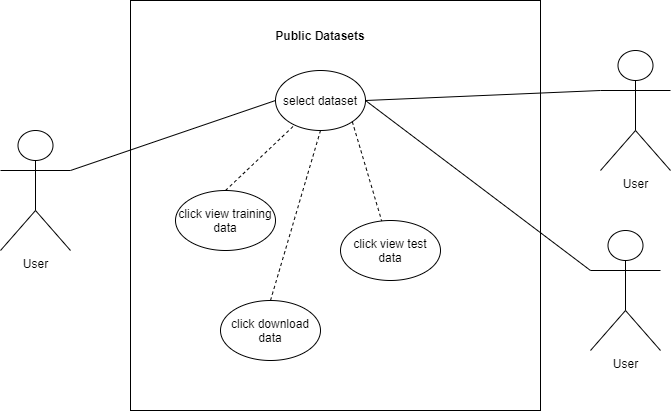

The diagram above was exported from draw.io. Its source (the exported page's mxGraphModel, read from the mxfile embedded in the PNG):
<mxGraphModel dx="1038" dy="521" grid="1" gridSize="10" guides="1" tooltips="1" connect="1" arrows="1" fold="1" page="1" pageScale="1" pageWidth="850" pageHeight="1100" math="0" shadow="0">
  <root>
    <mxCell id="0" />
    <mxCell id="1" parent="0" />
    <mxCell id="jam7wRW-JMEaN6L16-O9-1" value="" style="whiteSpace=wrap;html=1;aspect=fixed;" vertex="1" parent="1">
      <mxGeometry x="220" y="140" width="410" height="410" as="geometry" />
    </mxCell>
    <mxCell id="jam7wRW-JMEaN6L16-O9-2" value="User" style="shape=umlActor;verticalLabelPosition=bottom;verticalAlign=top;html=1;outlineConnect=0;" vertex="1" parent="1">
      <mxGeometry x="690" y="190" width="70" height="120" as="geometry" />
    </mxCell>
    <mxCell id="jam7wRW-JMEaN6L16-O9-7" value="User" style="shape=umlActor;verticalLabelPosition=bottom;verticalAlign=top;html=1;outlineConnect=0;" vertex="1" parent="1">
      <mxGeometry x="680" y="370" width="70" height="120" as="geometry" />
    </mxCell>
    <mxCell id="jam7wRW-JMEaN6L16-O9-8" value="User" style="shape=umlActor;verticalLabelPosition=bottom;verticalAlign=top;html=1;outlineConnect=0;" vertex="1" parent="1">
      <mxGeometry x="90" y="270" width="70" height="120" as="geometry" />
    </mxCell>
    <mxCell id="jam7wRW-JMEaN6L16-O9-9" value="click view training data" style="ellipse;whiteSpace=wrap;html=1;" vertex="1" parent="1">
      <mxGeometry x="265" y="330" width="100" height="60" as="geometry" />
    </mxCell>
    <mxCell id="jam7wRW-JMEaN6L16-O9-10" value="&lt;b&gt;Public Datasets&lt;/b&gt;" style="text;html=1;strokeColor=none;fillColor=none;align=center;verticalAlign=middle;whiteSpace=wrap;rounded=0;" vertex="1" parent="1">
      <mxGeometry x="350" y="160" width="120" height="30" as="geometry" />
    </mxCell>
    <mxCell id="jam7wRW-JMEaN6L16-O9-11" value="click download data" style="ellipse;whiteSpace=wrap;html=1;" vertex="1" parent="1">
      <mxGeometry x="310" y="440" width="100" height="60" as="geometry" />
    </mxCell>
    <mxCell id="jam7wRW-JMEaN6L16-O9-12" value="click view test data" style="ellipse;whiteSpace=wrap;html=1;" vertex="1" parent="1">
      <mxGeometry x="430" y="360" width="100" height="60" as="geometry" />
    </mxCell>
    <mxCell id="jam7wRW-JMEaN6L16-O9-14" value="select dataset" style="ellipse;whiteSpace=wrap;html=1;" vertex="1" parent="1">
      <mxGeometry x="365" y="210" width="90" height="60" as="geometry" />
    </mxCell>
    <mxCell id="jam7wRW-JMEaN6L16-O9-17" value="" style="endArrow=none;html=1;rounded=0;entryX=0;entryY=0.5;entryDx=0;entryDy=0;exitX=1;exitY=0.3333333333333333;exitDx=0;exitDy=0;exitPerimeter=0;" edge="1" parent="1" source="jam7wRW-JMEaN6L16-O9-8" target="jam7wRW-JMEaN6L16-O9-14">
      <mxGeometry width="50" height="50" relative="1" as="geometry">
        <mxPoint x="250" y="310" as="sourcePoint" />
        <mxPoint x="300" y="260" as="targetPoint" />
      </mxGeometry>
    </mxCell>
    <mxCell id="jam7wRW-JMEaN6L16-O9-18" value="" style="endArrow=none;html=1;rounded=0;exitX=1;exitY=0.5;exitDx=0;exitDy=0;entryX=0;entryY=0.3333333333333333;entryDx=0;entryDy=0;entryPerimeter=0;" edge="1" parent="1" source="jam7wRW-JMEaN6L16-O9-14" target="jam7wRW-JMEaN6L16-O9-2">
      <mxGeometry width="50" height="50" relative="1" as="geometry">
        <mxPoint x="530" y="275" as="sourcePoint" />
        <mxPoint x="580" y="225" as="targetPoint" />
      </mxGeometry>
    </mxCell>
    <mxCell id="jam7wRW-JMEaN6L16-O9-19" value="" style="endArrow=none;html=1;rounded=0;entryX=0;entryY=0.3333333333333333;entryDx=0;entryDy=0;entryPerimeter=0;exitX=1;exitY=0.5;exitDx=0;exitDy=0;" edge="1" parent="1" source="jam7wRW-JMEaN6L16-O9-14" target="jam7wRW-JMEaN6L16-O9-7">
      <mxGeometry width="50" height="50" relative="1" as="geometry">
        <mxPoint x="400" y="350" as="sourcePoint" />
        <mxPoint x="450" y="300" as="targetPoint" />
      </mxGeometry>
    </mxCell>
    <mxCell id="jam7wRW-JMEaN6L16-O9-20" value="" style="endArrow=none;dashed=1;html=1;rounded=0;exitX=0.5;exitY=0;exitDx=0;exitDy=0;" edge="1" parent="1" source="jam7wRW-JMEaN6L16-O9-9" target="jam7wRW-JMEaN6L16-O9-14">
      <mxGeometry width="50" height="50" relative="1" as="geometry">
        <mxPoint x="400" y="350" as="sourcePoint" />
        <mxPoint x="450" y="300" as="targetPoint" />
      </mxGeometry>
    </mxCell>
    <mxCell id="jam7wRW-JMEaN6L16-O9-21" value="" style="endArrow=none;dashed=1;html=1;rounded=0;exitX=1;exitY=1;exitDx=0;exitDy=0;" edge="1" parent="1" source="jam7wRW-JMEaN6L16-O9-14" target="jam7wRW-JMEaN6L16-O9-12">
      <mxGeometry width="50" height="50" relative="1" as="geometry">
        <mxPoint x="400" y="350" as="sourcePoint" />
        <mxPoint x="450" y="300" as="targetPoint" />
      </mxGeometry>
    </mxCell>
    <mxCell id="jam7wRW-JMEaN6L16-O9-22" value="" style="endArrow=none;dashed=1;html=1;rounded=0;entryX=0.5;entryY=0;entryDx=0;entryDy=0;exitX=0.5;exitY=1;exitDx=0;exitDy=0;" edge="1" parent="1" source="jam7wRW-JMEaN6L16-O9-14" target="jam7wRW-JMEaN6L16-O9-11">
      <mxGeometry width="50" height="50" relative="1" as="geometry">
        <mxPoint x="400" y="350" as="sourcePoint" />
        <mxPoint x="450" y="300" as="targetPoint" />
      </mxGeometry>
    </mxCell>
  </root>
</mxGraphModel>